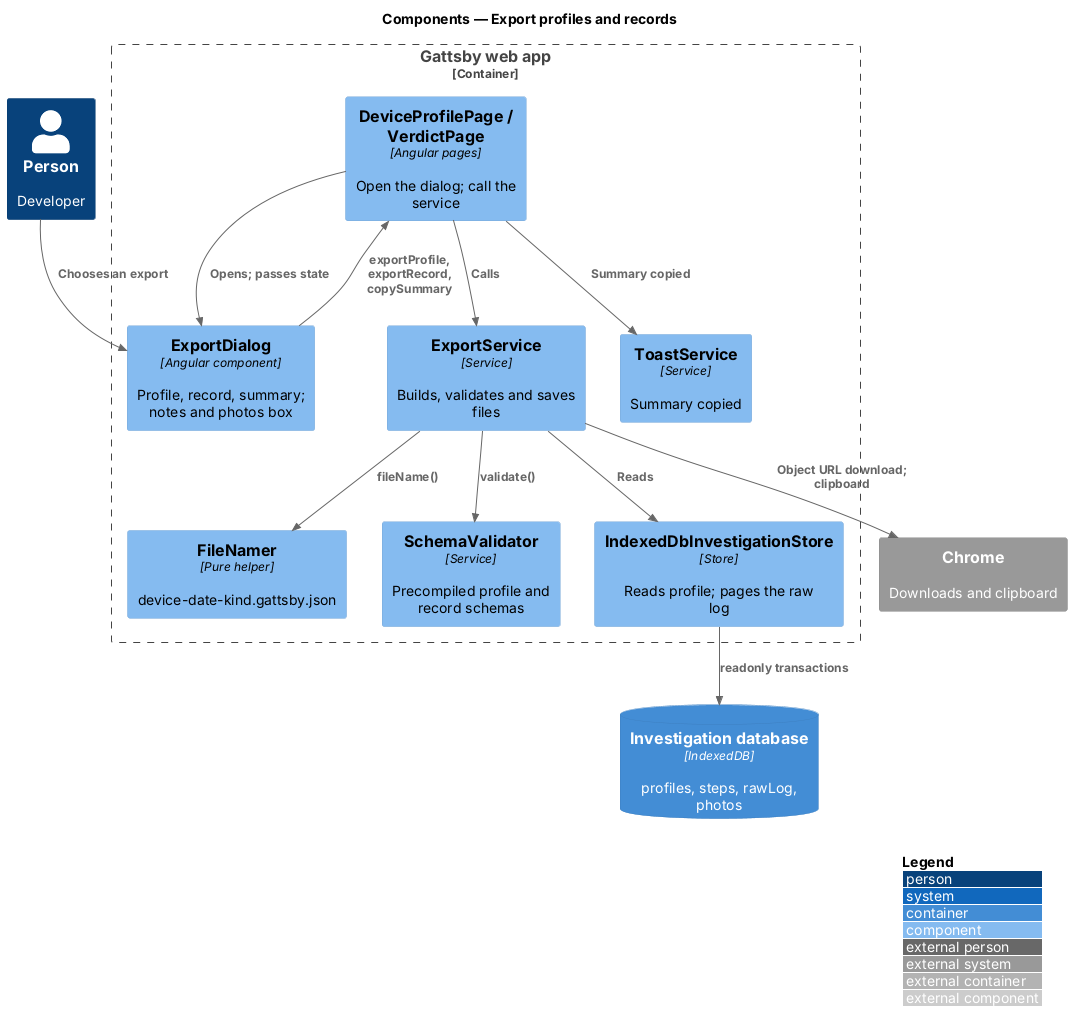

The diagram above was rendered by PlantUML. Its source (embedded in the PNG):
@startuml
!include <C4/C4_Component>
LAYOUT_WITH_LEGEND()
title Components — Export profiles and records

Person(person, "Person", "Developer")
Container_Boundary(spa, "Gattsby web app") {
  Component(page, "DeviceProfilePage / VerdictPage", "Angular pages", "Open the dialog; call the service")
  Component(dialog, "ExportDialog", "Angular component", "Profile, record, summary; notes and photos box")
  Component(export, "ExportService", "Service", "Builds, validates and saves files")
  Component(namer, "FileNamer", "Pure helper", "device-date-kind.gattsby.json")
  Component(validator, "SchemaValidator", "Service", "Precompiled profile and record schemas")
  Component(store, "IndexedDbInvestigationStore", "Store", "Reads profile; pages the raw log")
  Component(toast, "ToastService", "Service", "Summary copied")
}
ContainerDb(idb, "Investigation database", "IndexedDB", "profiles, steps, rawLog, photos")
System_Ext(chrome, "Chrome", "Downloads and clipboard")

Rel(person, dialog, "Chooses an export")
Rel(page, dialog, "Opens; passes state")
Rel(dialog, page, "exportProfile, exportRecord, copySummary")
Rel(page, export, "Calls")
Rel(export, store, "Reads")
Rel(store, idb, "readonly transactions")
Rel(export, namer, "fileName()")
Rel(export, validator, "validate()")
Rel(export, chrome, "Object URL download; clipboard")
Rel(page, toast, "Summary copied")
@enduml